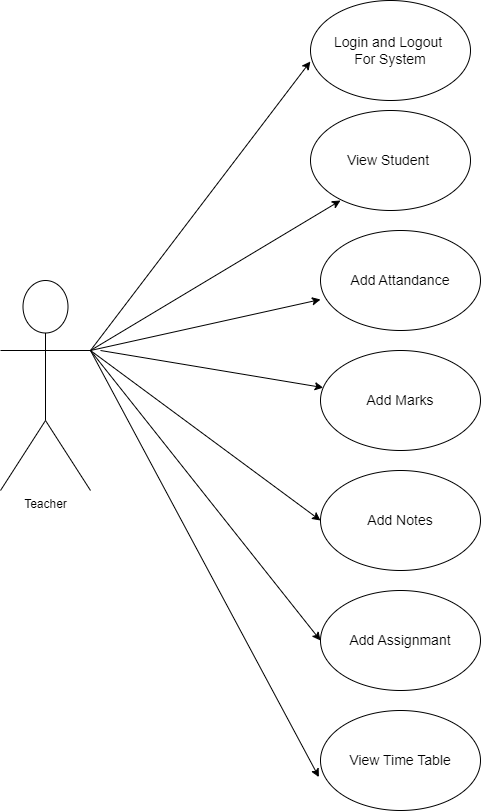

The diagram above was exported from draw.io. Its source (the exported page's mxGraphModel, read from the mxfile embedded in the PNG):
<mxGraphModel dx="1434" dy="746" grid="1" gridSize="10" guides="1" tooltips="1" connect="1" arrows="1" fold="1" page="1" pageScale="1" pageWidth="850" pageHeight="1100" math="0" shadow="0">
  <root>
    <mxCell id="0" />
    <mxCell id="1" parent="0" />
    <mxCell id="O0fbIX7imE3cBQk_R50D-1" value="Teacher" style="shape=umlActor;verticalLabelPosition=bottom;verticalAlign=top;html=1;outlineConnect=0;" parent="1" vertex="1">
      <mxGeometry x="40" y="290" width="90" height="210" as="geometry" />
    </mxCell>
    <mxCell id="O0fbIX7imE3cBQk_R50D-2" value="&lt;font style=&quot;font-size: 14px;&quot;&gt;Login and Logout&amp;nbsp;&lt;br&gt;For System&lt;br&gt;&lt;/font&gt;" style="ellipse;whiteSpace=wrap;html=1;" parent="1" vertex="1">
      <mxGeometry x="350" y="10" width="160" height="100" as="geometry" />
    </mxCell>
    <mxCell id="O0fbIX7imE3cBQk_R50D-3" value="&lt;font style=&quot;font-size: 14px;&quot;&gt;View Student&amp;nbsp;&lt;/font&gt;" style="ellipse;whiteSpace=wrap;html=1;" parent="1" vertex="1">
      <mxGeometry x="350" y="120" width="160" height="100" as="geometry" />
    </mxCell>
    <mxCell id="O0fbIX7imE3cBQk_R50D-4" value="&lt;font style=&quot;font-size: 14px;&quot;&gt;Add Attandance&lt;/font&gt;" style="ellipse;whiteSpace=wrap;html=1;" parent="1" vertex="1">
      <mxGeometry x="360" y="240" width="160" height="100" as="geometry" />
    </mxCell>
    <mxCell id="O0fbIX7imE3cBQk_R50D-5" value="&lt;font style=&quot;font-size: 14px;&quot;&gt;Add Marks&lt;/font&gt;" style="ellipse;whiteSpace=wrap;html=1;" parent="1" vertex="1">
      <mxGeometry x="360" y="360" width="160" height="100" as="geometry" />
    </mxCell>
    <mxCell id="O0fbIX7imE3cBQk_R50D-6" value="&lt;font style=&quot;font-size: 14px;&quot;&gt;Add Notes&lt;/font&gt;" style="ellipse;whiteSpace=wrap;html=1;" parent="1" vertex="1">
      <mxGeometry x="360" y="480" width="160" height="100" as="geometry" />
    </mxCell>
    <mxCell id="O0fbIX7imE3cBQk_R50D-9" value="&lt;font style=&quot;font-size: 14px;&quot;&gt;View Time Table&lt;/font&gt;" style="ellipse;whiteSpace=wrap;html=1;" parent="1" vertex="1">
      <mxGeometry x="360" y="720" width="160" height="100" as="geometry" />
    </mxCell>
    <mxCell id="O0fbIX7imE3cBQk_R50D-10" value="&lt;font style=&quot;font-size: 14px;&quot;&gt;Add Assignmant&lt;/font&gt;" style="ellipse;whiteSpace=wrap;html=1;" parent="1" vertex="1">
      <mxGeometry x="360" y="600" width="160" height="100" as="geometry" />
    </mxCell>
    <mxCell id="O0fbIX7imE3cBQk_R50D-12" value="" style="endArrow=classic;html=1;rounded=0;entryX=-0.001;entryY=0.61;entryDx=0;entryDy=0;entryPerimeter=0;exitX=1;exitY=0.3333333333333333;exitDx=0;exitDy=0;exitPerimeter=0;" parent="1" source="O0fbIX7imE3cBQk_R50D-1" target="O0fbIX7imE3cBQk_R50D-2" edge="1">
      <mxGeometry width="50" height="50" relative="1" as="geometry">
        <mxPoint x="210" y="190" as="sourcePoint" />
        <mxPoint x="260" y="140" as="targetPoint" />
      </mxGeometry>
    </mxCell>
    <mxCell id="O0fbIX7imE3cBQk_R50D-13" value="" style="endArrow=classic;html=1;rounded=0;exitX=1;exitY=0.3333333333333333;exitDx=0;exitDy=0;exitPerimeter=0;" parent="1" source="O0fbIX7imE3cBQk_R50D-1" edge="1">
      <mxGeometry width="50" height="50" relative="1" as="geometry">
        <mxPoint x="330" y="260" as="sourcePoint" />
        <mxPoint x="380" y="210" as="targetPoint" />
      </mxGeometry>
    </mxCell>
    <mxCell id="O0fbIX7imE3cBQk_R50D-14" value="" style="endArrow=classic;html=1;rounded=0;" parent="1" edge="1">
      <mxGeometry width="50" height="50" relative="1" as="geometry">
        <mxPoint x="130" y="360" as="sourcePoint" />
        <mxPoint x="360" y="309" as="targetPoint" />
      </mxGeometry>
    </mxCell>
    <mxCell id="O0fbIX7imE3cBQk_R50D-15" value="" style="endArrow=classic;html=1;rounded=0;" parent="1" target="O0fbIX7imE3cBQk_R50D-5" edge="1">
      <mxGeometry width="50" height="50" relative="1" as="geometry">
        <mxPoint x="140" y="360" as="sourcePoint" />
        <mxPoint x="370" y="319" as="targetPoint" />
      </mxGeometry>
    </mxCell>
    <mxCell id="O0fbIX7imE3cBQk_R50D-16" value="" style="endArrow=classic;html=1;rounded=0;entryX=0;entryY=0.5;entryDx=0;entryDy=0;" parent="1" target="O0fbIX7imE3cBQk_R50D-10" edge="1">
      <mxGeometry width="50" height="50" relative="1" as="geometry">
        <mxPoint x="130" y="360" as="sourcePoint" />
        <mxPoint x="380" y="329" as="targetPoint" />
      </mxGeometry>
    </mxCell>
    <mxCell id="O0fbIX7imE3cBQk_R50D-17" value="" style="endArrow=classic;html=1;rounded=0;entryX=-0.01;entryY=0.666;entryDx=0;entryDy=0;entryPerimeter=0;" parent="1" target="O0fbIX7imE3cBQk_R50D-9" edge="1">
      <mxGeometry width="50" height="50" relative="1" as="geometry">
        <mxPoint x="130" y="360" as="sourcePoint" />
        <mxPoint x="390" y="339" as="targetPoint" />
      </mxGeometry>
    </mxCell>
    <mxCell id="Tu36t14h-xG2Poh2MEte-2" value="" style="endArrow=classic;html=1;rounded=0;entryX=0;entryY=0.5;entryDx=0;entryDy=0;" edge="1" parent="1" target="O0fbIX7imE3cBQk_R50D-6">
      <mxGeometry width="50" height="50" relative="1" as="geometry">
        <mxPoint x="130" y="360" as="sourcePoint" />
        <mxPoint x="373" y="407" as="targetPoint" />
      </mxGeometry>
    </mxCell>
  </root>
</mxGraphModel>